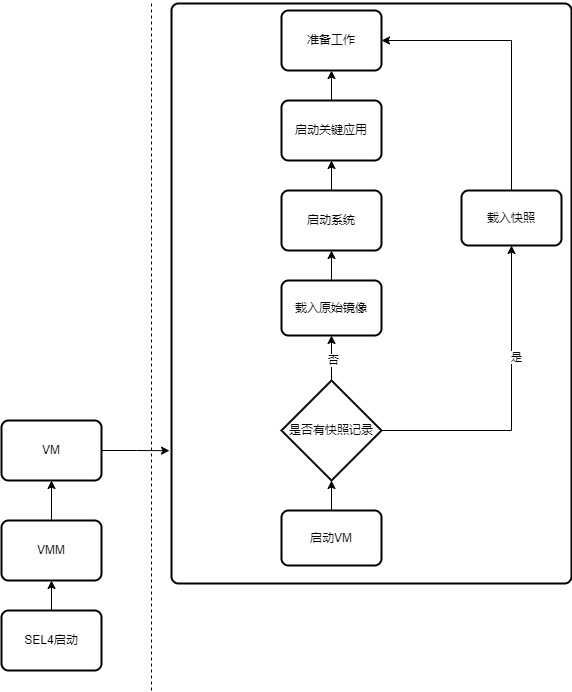

The diagram above was exported from draw.io. Its source (the exported page's mxGraphModel, read from the mxfile embedded in the PNG):
<mxGraphModel dx="1098" dy="988" grid="1" gridSize="10" guides="1" tooltips="1" connect="1" arrows="1" fold="1" page="1" pageScale="1" pageWidth="827" pageHeight="1169" math="0" shadow="0">
  <root>
    <mxCell id="0" />
    <mxCell id="1" parent="0" />
    <mxCell id="YEk4zF60avtKzJdYQAN7-9" style="edgeStyle=orthogonalEdgeStyle;rounded=0;orthogonalLoop=1;jettySize=auto;html=1;entryX=0.5;entryY=1;entryDx=0;entryDy=0;" parent="1" source="YEk4zF60avtKzJdYQAN7-5" target="YEk4zF60avtKzJdYQAN7-6" edge="1">
      <mxGeometry relative="1" as="geometry" />
    </mxCell>
    <mxCell id="YEk4zF60avtKzJdYQAN7-20" value="否" style="edgeLabel;html=1;align=center;verticalAlign=middle;resizable=0;points=[];" parent="YEk4zF60avtKzJdYQAN7-9" vertex="1" connectable="0">
      <mxGeometry x="-0.0667" y="-1" relative="1" as="geometry">
        <mxPoint as="offset" />
      </mxGeometry>
    </mxCell>
    <mxCell id="YEk4zF60avtKzJdYQAN7-23" style="edgeStyle=orthogonalEdgeStyle;rounded=0;orthogonalLoop=1;jettySize=auto;html=1;exitX=1;exitY=0.5;exitDx=0;exitDy=0;exitPerimeter=0;entryX=0.5;entryY=1;entryDx=0;entryDy=0;" parent="1" source="YEk4zF60avtKzJdYQAN7-5" target="YEk4zF60avtKzJdYQAN7-22" edge="1">
      <mxGeometry relative="1" as="geometry" />
    </mxCell>
    <mxCell id="YEk4zF60avtKzJdYQAN7-25" value="是" style="edgeLabel;html=1;align=center;verticalAlign=middle;resizable=0;points=[];" parent="YEk4zF60avtKzJdYQAN7-23" vertex="1" connectable="0">
      <mxGeometry x="0.2952" y="-4" relative="1" as="geometry">
        <mxPoint as="offset" />
      </mxGeometry>
    </mxCell>
    <mxCell id="YEk4zF60avtKzJdYQAN7-5" value="是否有快照记录" style="strokeWidth=2;html=1;shape=mxgraph.flowchart.decision;whiteSpace=wrap;" parent="1" vertex="1">
      <mxGeometry x="410" y="620" width="100" height="100" as="geometry" />
    </mxCell>
    <mxCell id="YEk4zF60avtKzJdYQAN7-11" style="edgeStyle=orthogonalEdgeStyle;rounded=0;orthogonalLoop=1;jettySize=auto;html=1;exitX=0.5;exitY=0;exitDx=0;exitDy=0;entryX=0.5;entryY=1;entryDx=0;entryDy=0;" parent="1" source="YEk4zF60avtKzJdYQAN7-6" target="YEk4zF60avtKzJdYQAN7-10" edge="1">
      <mxGeometry relative="1" as="geometry" />
    </mxCell>
    <mxCell id="YEk4zF60avtKzJdYQAN7-6" value="载入原始镜像" style="rounded=1;whiteSpace=wrap;html=1;absoluteArcSize=1;arcSize=14;strokeWidth=2;" parent="1" vertex="1">
      <mxGeometry x="410" y="520" width="100" height="55" as="geometry" />
    </mxCell>
    <mxCell id="YEk4zF60avtKzJdYQAN7-15" style="edgeStyle=orthogonalEdgeStyle;rounded=0;orthogonalLoop=1;jettySize=auto;html=1;exitX=0.5;exitY=0;exitDx=0;exitDy=0;entryX=0.5;entryY=1;entryDx=0;entryDy=0;" parent="1" source="YEk4zF60avtKzJdYQAN7-10" target="YEk4zF60avtKzJdYQAN7-14" edge="1">
      <mxGeometry relative="1" as="geometry" />
    </mxCell>
    <mxCell id="YEk4zF60avtKzJdYQAN7-10" value="启动系统" style="rounded=1;whiteSpace=wrap;html=1;absoluteArcSize=1;arcSize=14;strokeWidth=2;" parent="1" vertex="1">
      <mxGeometry x="410" y="430" width="100" height="60" as="geometry" />
    </mxCell>
    <mxCell id="YEk4zF60avtKzJdYQAN7-18" style="edgeStyle=orthogonalEdgeStyle;rounded=0;orthogonalLoop=1;jettySize=auto;html=1;exitX=0.5;exitY=0;exitDx=0;exitDy=0;entryX=0.5;entryY=1;entryDx=0;entryDy=0;" parent="1" source="YEk4zF60avtKzJdYQAN7-14" target="YEk4zF60avtKzJdYQAN7-17" edge="1">
      <mxGeometry relative="1" as="geometry" />
    </mxCell>
    <mxCell id="YEk4zF60avtKzJdYQAN7-14" value="启动关键应用" style="rounded=1;whiteSpace=wrap;html=1;absoluteArcSize=1;arcSize=14;strokeWidth=2;" parent="1" vertex="1">
      <mxGeometry x="410" y="340" width="100" height="60" as="geometry" />
    </mxCell>
    <mxCell id="YEk4zF60avtKzJdYQAN7-17" value="准备工作" style="rounded=1;whiteSpace=wrap;html=1;absoluteArcSize=1;arcSize=14;strokeWidth=2;" parent="1" vertex="1">
      <mxGeometry x="410" y="250" width="100" height="60" as="geometry" />
    </mxCell>
    <mxCell id="YEk4zF60avtKzJdYQAN7-24" style="edgeStyle=orthogonalEdgeStyle;rounded=0;orthogonalLoop=1;jettySize=auto;html=1;exitX=0.5;exitY=0;exitDx=0;exitDy=0;entryX=1;entryY=0.5;entryDx=0;entryDy=0;" parent="1" source="YEk4zF60avtKzJdYQAN7-22" target="YEk4zF60avtKzJdYQAN7-17" edge="1">
      <mxGeometry relative="1" as="geometry" />
    </mxCell>
    <mxCell id="YEk4zF60avtKzJdYQAN7-22" value="载入快照" style="rounded=1;whiteSpace=wrap;html=1;absoluteArcSize=1;arcSize=14;strokeWidth=2;" parent="1" vertex="1">
      <mxGeometry x="590" y="430" width="100" height="55" as="geometry" />
    </mxCell>
    <mxCell id="YEk4zF60avtKzJdYQAN7-29" value="" style="rounded=1;whiteSpace=wrap;html=1;absoluteArcSize=1;arcSize=14;strokeWidth=2;fillColor=none;" parent="1" vertex="1">
      <mxGeometry x="300" y="243" width="400" height="580" as="geometry" />
    </mxCell>
    <mxCell id="YEk4zF60avtKzJdYQAN7-32" value="" style="endArrow=none;html=1;rounded=1;curved=0;dashed=1;" parent="1" edge="1">
      <mxGeometry width="50" height="50" relative="1" as="geometry">
        <mxPoint x="280" y="930" as="sourcePoint" />
        <mxPoint x="280" y="240" as="targetPoint" />
      </mxGeometry>
    </mxCell>
    <mxCell id="YEk4zF60avtKzJdYQAN7-38" style="edgeStyle=orthogonalEdgeStyle;rounded=0;orthogonalLoop=1;jettySize=auto;html=1;exitX=0.5;exitY=0;exitDx=0;exitDy=0;entryX=0.5;entryY=1;entryDx=0;entryDy=0;" parent="1" source="YEk4zF60avtKzJdYQAN7-33" target="YEk4zF60avtKzJdYQAN7-35" edge="1">
      <mxGeometry relative="1" as="geometry" />
    </mxCell>
    <mxCell id="YEk4zF60avtKzJdYQAN7-33" value="SEL4启动" style="rounded=1;whiteSpace=wrap;html=1;absoluteArcSize=1;arcSize=14;strokeWidth=2;" parent="1" vertex="1">
      <mxGeometry x="130" y="850" width="100" height="60" as="geometry" />
    </mxCell>
    <mxCell id="YEk4zF60avtKzJdYQAN7-42" style="edgeStyle=orthogonalEdgeStyle;rounded=0;orthogonalLoop=1;jettySize=auto;html=1;entryX=0.5;entryY=1;entryDx=0;entryDy=0;" parent="1" source="YEk4zF60avtKzJdYQAN7-35" target="YEk4zF60avtKzJdYQAN7-36" edge="1">
      <mxGeometry relative="1" as="geometry" />
    </mxCell>
    <mxCell id="YEk4zF60avtKzJdYQAN7-35" value="VMM" style="rounded=1;whiteSpace=wrap;html=1;absoluteArcSize=1;arcSize=14;strokeWidth=2;" parent="1" vertex="1">
      <mxGeometry x="130" y="760" width="100" height="60" as="geometry" />
    </mxCell>
    <mxCell id="YEk4zF60avtKzJdYQAN7-36" value="VM" style="rounded=1;whiteSpace=wrap;html=1;absoluteArcSize=1;arcSize=14;strokeWidth=2;" parent="1" vertex="1">
      <mxGeometry x="130" y="660" width="100" height="60" as="geometry" />
    </mxCell>
    <mxCell id="YEk4zF60avtKzJdYQAN7-45" value="启动VM" style="rounded=1;whiteSpace=wrap;html=1;absoluteArcSize=1;arcSize=14;strokeWidth=2;" parent="1" vertex="1">
      <mxGeometry x="410" y="750" width="100" height="55" as="geometry" />
    </mxCell>
    <mxCell id="YEk4zF60avtKzJdYQAN7-46" style="edgeStyle=orthogonalEdgeStyle;rounded=0;orthogonalLoop=1;jettySize=auto;html=1;exitX=0.5;exitY=0;exitDx=0;exitDy=0;entryX=0.5;entryY=1;entryDx=0;entryDy=0;entryPerimeter=0;" parent="1" source="YEk4zF60avtKzJdYQAN7-45" target="YEk4zF60avtKzJdYQAN7-5" edge="1">
      <mxGeometry relative="1" as="geometry" />
    </mxCell>
    <mxCell id="eY1xCZOER5lU5QmCJZ4G-1" style="edgeStyle=orthogonalEdgeStyle;rounded=0;orthogonalLoop=1;jettySize=auto;html=1;exitX=1;exitY=0.5;exitDx=0;exitDy=0;entryX=-0.005;entryY=0.771;entryDx=0;entryDy=0;entryPerimeter=0;" edge="1" parent="1" source="YEk4zF60avtKzJdYQAN7-36" target="YEk4zF60avtKzJdYQAN7-29">
      <mxGeometry relative="1" as="geometry" />
    </mxCell>
  </root>
</mxGraphModel>